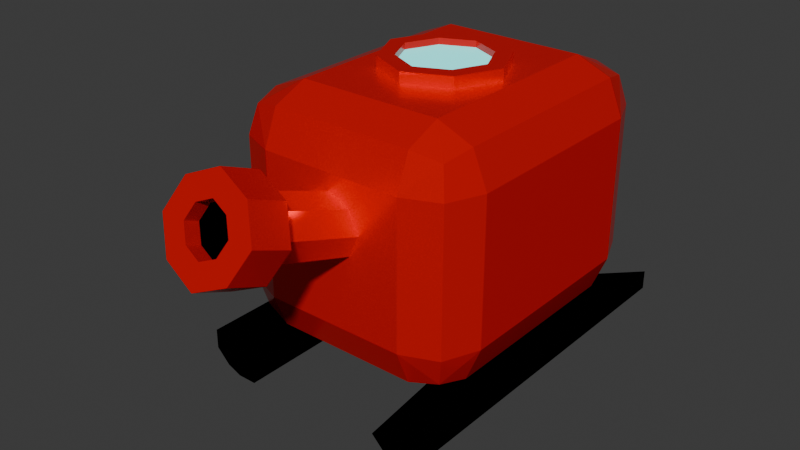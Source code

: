 # Source: tank.blend  (saved by Blender 4.0.36; exported with 4.5.12 LTS)
import bpy
from mathutils import Matrix  # noqa: F401  (used for matrix-valued properties, if any)

bpy.ops.wm.read_factory_settings(use_empty=True)
scene = bpy.context.scene
scene.name = 'Scene'

# ---- materials (node trees are filled in below, after node groups)
mat_glass = bpy.data.materials.new('Glass')
mat_glass.use_transparent_shadow = False
mat_body1 = bpy.data.materials.new('Body1')
mat_body1.alpha_threshold = 0.0
mat_body1.use_transparent_shadow = False
mat_body1.roughness = 0.5
mat_body1.line_color = (0.0, 0.0, 0.0, 1.0)
mat_tracks = bpy.data.materials.new('Tracks')
mat_tracks.use_transparent_shadow = False

# ---- material node trees
mat_glass.use_nodes = True; mat_glass.node_tree.nodes.clear()
_N = mat_glass.node_tree.nodes; _L = mat_glass.node_tree.links
n0 = _N.new('ShaderNodeBsdfPrincipled'); n0.name = 'Principled BSDF'; n0.location = (10, 300)
n0.inputs[0].default_value = (0.1703, 1.0, 0.9832, 1.0)
n0.inputs[3].default_value = 1.45
n0.inputs[27].default_value = (0.1714, 1.0, 0.9823, 1.0)
n0.inputs[28].default_value = 0.7
n1 = _N.new('ShaderNodeOutputMaterial'); n1.name = 'Material Output'; n1.location = (300, 300)
_L.new(n0.outputs[0], n1.inputs[0])
n1.is_active_output = True
mat_body1.use_nodes = True; mat_body1.node_tree.nodes.clear()
_N = mat_body1.node_tree.nodes; _L = mat_body1.node_tree.links
n0 = _N.new('ShaderNodeOutputMaterial'); n0.name = 'Material Output'; n0.location = (300, 300)
n1 = _N.new('ShaderNodeBsdfPrincipled'); n1.name = 'Principled BSDF'; n1.location = (10, 300)
n1.inputs[0].default_value = (1.0, 0.0002968, 0.0, 1.0)
n1.inputs[1].default_value = 0.4273
n1.inputs[2].default_value = 0.2409
n1.inputs[3].default_value = 1.45
_L.new(n1.outputs[0], n0.inputs[0])
n0.is_active_output = True
mat_tracks.use_nodes = True; mat_tracks.node_tree.nodes.clear()
_N = mat_tracks.node_tree.nodes; _L = mat_tracks.node_tree.links
n0 = _N.new('ShaderNodeBsdfPrincipled'); n0.name = 'Principled BSDF'; n0.location = (10, 300)
n0.inputs[0].default_value = (0.0, 0.0, 0.0, 1.0)
n0.inputs[2].default_value = 0.8455
n0.inputs[3].default_value = 1.45
n0.inputs[13].default_value = 0.0
n1 = _N.new('ShaderNodeOutputMaterial'); n1.name = 'Material Output'; n1.location = (300, 300)
_L.new(n0.outputs[0], n1.inputs[0])
n1.is_active_output = True

# ---- world
world_world = bpy.data.worlds.new('World'); scene.world = world_world
world_world.use_nodes = True; world_world.node_tree.nodes.clear()
_N = world_world.node_tree.nodes; _L = world_world.node_tree.links
n0 = _N.new('ShaderNodeOutputWorld'); n0.name = 'World Output'; n0.location = (300, 300)
n1 = _N.new('ShaderNodeBackground'); n1.name = 'Background'; n1.location = (10, 300)
n1.inputs[0].default_value = (0.05088, 0.05088, 0.05088, 1.0)
_L.new(n1.outputs[0], n0.inputs[0])
n0.is_active_output = True
world_world.color = (0.05088, 0.05088, 0.05088)
world_world.use_sun_shadow = False
world_world.sun_shadow_jitter_overblur = 0.0

# ---- meshes
me_cube = bpy.data.meshes.new('Cube')
me_cube.from_pydata([(1.359e-07, 0.3728, 2.322), (2.015e-07, -0.3773, 2.322), (0.3751, -0.002241, 2.322), (1.687e-07, -0.002241, 2.322), (0.2565, -0.2587, 2.322), (0.2565, 0.2542, 2.322), (-0.3751, -0.002241, 2.322), (-0.2565, -0.2587, 2.322), (-0.2565, 0.2542, 2.322)], [], [(2, 5, 3, 4), (3, 7, 1, 4), (6, 7, 3, 8), (8, 3, 5, 0)])
_uv = me_cube.uv_layers.new(name='UVMap')
_uv.uv.foreach_set('vector', [0.8142, 0.625, 0.7939, 0.6559, 0.75, 0.625, 0.7939, 0.5941, 0.75, 0.625, 0.7939, 0.5941, 0.75, 0.5798, 0.7939, 0.5941, 0.8142, 0.625, 0.7939, 0.5941, 0.75, 0.625, 0.7939, 0.6559, 0.7939, 0.6559, 0.75, 0.625, 0.7939, 0.6559, 0.75, 0.6702])
me_cube.materials.append(mat_glass)
me_cube.use_mirror_vertex_groups = False
me_cube.update()
me_cube_001 = bpy.data.meshes.new('Cube.001')
me_cube_001.from_pydata([(6.99e-08, 1.128, 0.3986), (9.516e-08, 0.839, 0.2789), (5.943e-08, 1.248, 1.87), (6.99e-08, 1.128, 2.159), (9.516e-08, 0.839, 2.279), (2.78e-07, -1.252, 0.6876), (2.675e-07, -1.133, 0.3986), (2.423e-07, -0.8435, 0.2789), (0.5913, -1.252, 1.87), (1.0, -0.8435, 1.87), (0.5913, -0.8435, 2.279), (0.8803, -1.133, 1.87), (0.8273, -1.079, 2.106), (0.8803, -0.8435, 2.159), (0.5913, -1.133, 2.159), (1.0, -0.8435, 0.6876), (0.5913, -1.252, 0.6876), (0.5913, -0.8435, 0.2789), (0.8803, -1.133, 0.6876), (0.8273, -1.079, 0.4517), (0.5913, -1.133, 0.3986), (0.8803, -0.8435, 0.3986), (1.0, 0.839, 1.87), (0.5913, 1.248, 1.87), (0.5913, 0.839, 2.279), (0.8803, 1.128, 1.87), (0.8273, 1.075, 2.106), (0.5913, 1.128, 2.159), (0.8803, 0.839, 2.159), (0.5913, 0.839, 0.2789), (0.5913, 1.248, 0.6876), (1.0, 0.839, 0.6876), (0.5913, 1.128, 0.3986), (0.8273, 1.075, 0.4517), (0.8803, 1.128, 0.6876), (0.8803, 0.839, 0.3986), (5.943e-08, 1.248, 0.6876), (2.423e-07, -0.8435, 2.279), (2.675e-07, -1.133, 2.159), (2.78e-07, -1.252, 1.87), (0.5913, 1.248, 1.082), (0.5913, 1.248, 1.476), (0.8803, 1.128, 1.476), (0.8803, 1.128, 1.082), (1.0, 0.839, 1.476), (1.0, 0.839, 1.082), (0.5913, -1.252, 1.476), (0.5913, -1.252, 1.082), (0.8803, -1.133, 1.082), (0.8803, -1.133, 1.476), (1.0, -0.8435, 1.082), (1.0, -0.8435, 1.476), (3.46e-07, -1.902, 1.975), (2.78e-07, -1.252, 1.082), (5.943e-08, 1.248, 1.476), (5.943e-08, 1.248, 1.082), (2.78e-07, -1.252, 1.736), (2.78e-07, -1.252, 1.216), (0.2601, -1.252, 1.476), (0.1778, -1.252, 1.298), (0.1778, -1.252, 1.654), (3.374e-07, -2.1, 1.494), (0.2601, -2.001, 1.735), (3.791e-07, -2.164, 2.231), (0.1778, -2.069, 1.57), (0.1778, -1.933, 1.899), (3.483e-07, -1.85, 2.102), (3.351e-07, -2.152, 1.367), (0.3975, -2.001, 1.735), (3.758e-07, -2.239, 2.048), (0.2718, -2.104, 1.483), (0.2718, -1.898, 1.986), (3.659e-07, -2.466, 1.496), (0.3975, -2.315, 1.864), (3.643e-07, -2.122, 2.0), (0.2718, -2.418, 1.612), (0.2718, -2.211, 2.115), (3.692e-07, -2.391, 1.68), (0.1991, -2.315, 1.864), (0.5913, -0.00224, 0.2789), (0.1362, -2.367, 1.738), (0.1362, -2.263, 1.99), (3.577e-07, -2.273, 1.631), (0.1991, -2.198, 1.816), (0.1362, -2.249, 1.69), (0.1362, -2.146, 1.942), (0.8803, -0.00224, 0.3986), (1.0, -0.00224, 0.6876), (0.5913, -0.00224, 2.279), (0.8803, -0.00224, 2.159), (1.0, -0.00224, 1.87), (1.238e-07, 0.5117, 2.374), (1.687e-07, -0.002241, 0.2789), (1.0, -0.00224, 1.082), (1.0, -0.00224, 1.476), (1.238e-07, 0.5117, 2.279), (2.136e-07, -0.5162, 2.279), (0.514, -0.00224, 2.279), (1.359e-07, 0.3728, 2.374), (0.3514, -0.3537, 2.279), (0.3514, 0.3492, 2.279), (2.136e-07, -0.5162, 2.374), (0.514, -0.00224, 2.374), (1.359e-07, 0.3728, 2.322), (0.3514, -0.3537, 2.374), (0.3514, 0.3492, 2.374), (2.015e-07, -0.3773, 2.374), (0.3751, -0.002241, 2.374), (0.2565, -0.2587, 2.374), (0.2565, 0.2542, 2.374), (2.015e-07, -0.3773, 2.322), (0.3751, -0.002241, 2.322), (0.2565, -0.2587, 2.322), (0.2565, 0.2542, 2.322), (-0.5913, -1.252, 1.87), (-1.0, -0.8435, 1.87), (-0.5913, -0.8435, 2.279), (-0.8803, -1.133, 1.87), (-0.8273, -1.079, 2.106), (-0.8803, -0.8435, 2.159), (-0.5913, -1.133, 2.159), (-1.0, -0.8435, 0.6876), (-0.5913, -1.252, 0.6876), (-0.5913, -0.8435, 0.2789), (-0.8803, -1.133, 0.6876), (-0.8273, -1.079, 0.4517), (-0.5913, -1.133, 0.3986), (-0.8803, -0.8435, 0.3986), (-1.0, 0.839, 1.87), (-0.5913, 1.248, 1.87), (-0.5913, 0.839, 2.279), (-0.8803, 1.128, 1.87), (-0.8273, 1.075, 2.106), (-0.5913, 1.128, 2.159), (-0.8803, 0.839, 2.159), (-0.5913, 0.839, 0.2789), (-0.5913, 1.248, 0.6876), (-1.0, 0.839, 0.6876), (-0.5913, 1.128, 0.3986), (-0.8273, 1.075, 0.4517), (-0.8803, 1.128, 0.6876), (-0.8803, 0.839, 0.3986), (-0.5913, 1.248, 1.082), (-0.5913, 1.248, 1.476), (-0.8803, 1.128, 1.476), (-0.8803, 1.128, 1.082), (-1.0, 0.839, 1.476), (-1.0, 0.839, 1.082), (-0.5913, -1.252, 1.476), (-0.5913, -1.252, 1.082), (-0.8803, -1.133, 1.082), (-0.8803, -1.133, 1.476), (-1.0, -0.8435, 1.082), (-1.0, -0.8435, 1.476), (-0.2601, -1.252, 1.476), (-0.1778, -1.252, 1.298), (-0.1778, -1.252, 1.654), (-0.2601, -2.001, 1.735), (-0.1778, -2.069, 1.57), (-0.1778, -1.933, 1.899), (-0.3975, -2.001, 1.735), (-0.2718, -2.104, 1.483), (-0.2718, -1.898, 1.986), (-0.3975, -2.315, 1.864), (-0.2718, -2.418, 1.612), (-0.2718, -2.211, 2.115), (-0.1991, -2.315, 1.864), (-0.5913, -0.002241, 0.2789), (-0.1362, -2.367, 1.738), (-0.1362, -2.263, 1.99), (-0.1991, -2.198, 1.816), (-0.1362, -2.249, 1.69), (-0.1362, -2.146, 1.942), (-0.8803, -0.002241, 0.3986), (-1.0, -0.002241, 0.6876), (-0.5913, -0.002241, 2.279), (-0.8803, -0.002241, 2.159), (-1.0, -0.002241, 1.87), (-1.0, -0.002241, 1.082), (-1.0, -0.002241, 1.476), (-0.514, -0.002241, 2.279), (-0.3514, -0.3537, 2.279), (-0.3514, 0.3492, 2.279), (-0.514, -0.002241, 2.374), (-0.3514, -0.3537, 2.374), (-0.3514, 0.3492, 2.374), (-0.3751, -0.002241, 2.374), (-0.2565, -0.2587, 2.374), (-0.2565, 0.2542, 2.374), (-0.3751, -0.002241, 2.322), (-0.2565, -0.2587, 2.322), (-0.2565, 0.2542, 2.322)], [], [(94, 90, 9, 51), (54, 2, 23, 41), (9, 13, 12, 11), (8, 11, 12, 14), (15, 18, 19, 21), (10, 14, 12, 13), (16, 20, 19, 18), (22, 25, 26, 28), (17, 21, 19, 20), (23, 27, 26, 25), (24, 28, 26, 27), (29, 32, 33, 35), (31, 35, 33, 34), (30, 34, 33, 32), (86, 35, 31, 87), (7, 17, 20, 6), (6, 20, 16, 5), (42, 25, 22, 44), (41, 23, 25, 42), (48, 18, 15, 50), (4, 24, 27, 3), (3, 27, 23, 2), (47, 16, 18, 48), (89, 13, 9, 90), (47, 59, 57, 53), (14, 38, 39, 8), (10, 37, 38, 14), (32, 0, 36, 30), (29, 1, 0, 32), (37, 10, 99, 96), (79, 92, 1, 29), (46, 8, 60, 58), (11, 49, 51, 9), (49, 48, 50, 51), (88, 10, 13, 89), (8, 46, 49, 11), (34, 43, 45, 31), (43, 42, 44, 45), (46, 47, 48, 49), (30, 40, 43, 34), (36, 55, 40, 30), (55, 54, 41, 40), (16, 47, 53, 5), (87, 93, 50, 15), (93, 94, 51, 50), (60, 56, 52, 65), (58, 60, 65, 62), (62, 65, 71, 68), (61, 64, 70, 67), (59, 58, 62, 64), (57, 59, 64, 61), (67, 70, 75, 72), (70, 68, 73, 75), (71, 66, 63, 76), (65, 52, 66, 71), (64, 62, 68, 70), (75, 73, 78, 80), (76, 63, 69, 81), (68, 71, 76, 73), (78, 81, 85, 83), (72, 75, 80, 77), (73, 76, 81, 78), (81, 69, 74, 85), (80, 78, 83, 84), (77, 80, 84, 82), (45, 44, 94, 93), (31, 45, 93, 87), (17, 7, 92, 79), (95, 100, 24, 4), (28, 89, 90, 22), (40, 41, 42, 43), (21, 86, 87, 15), (24, 88, 89, 28), (44, 22, 90, 94), (96, 99, 104, 101), (99, 97, 102, 104), (105, 91, 98, 109), (102, 105, 109, 107), (97, 100, 105, 102), (100, 95, 91, 105), (107, 109, 113, 111), (104, 102, 107, 108), (101, 104, 108, 106), (109, 98, 103, 113), (108, 107, 111, 112), (106, 108, 112, 110), (99, 10, 88, 97), (59, 47, 46, 58), (24, 100, 97, 88), (60, 8, 39, 56), (179, 153, 115, 177), (54, 143, 129, 2), (115, 117, 118, 119), (114, 120, 118, 117), (121, 127, 125, 124), (116, 119, 118, 120), (122, 124, 125, 126), (128, 134, 132, 131), (123, 126, 125, 127), (129, 131, 132, 133), (130, 133, 132, 134), (135, 141, 139, 138), (137, 140, 139, 141), (136, 138, 139, 140), (173, 174, 137, 141), (7, 6, 126, 123), (6, 5, 122, 126), (144, 146, 128, 131), (143, 144, 131, 129), (150, 152, 121, 124), (4, 3, 133, 130), (3, 2, 129, 133), (149, 150, 124, 122), (176, 177, 115, 119), (149, 53, 57, 155), (120, 114, 39, 38), (116, 120, 38, 37), (138, 136, 36, 0), (135, 138, 0, 1), (37, 96, 181, 116), (167, 135, 1, 92), (148, 154, 156, 114), (117, 115, 153, 151), (151, 153, 152, 150), (175, 176, 119, 116), (114, 117, 151, 148), (140, 137, 147, 145), (145, 147, 146, 144), (148, 151, 150, 149), (136, 140, 145, 142), (36, 136, 142, 55), (55, 142, 143, 54), (122, 5, 53, 149), (174, 121, 152, 178), (178, 152, 153, 179), (156, 159, 52, 56), (154, 157, 159, 156), (157, 160, 162, 159), (61, 67, 161, 158), (155, 158, 157, 154), (57, 61, 158, 155), (67, 72, 164, 161), (161, 164, 163, 160), (162, 165, 63, 66), (159, 162, 66, 52), (158, 161, 160, 157), (164, 168, 166, 163), (165, 169, 69, 63), (160, 163, 165, 162), (166, 170, 172, 169), (72, 77, 168, 164), (163, 166, 169, 165), (169, 172, 74, 69), (168, 171, 170, 166), (77, 82, 171, 168), (147, 178, 179, 146), (137, 174, 178, 147), (123, 167, 92, 7), (95, 4, 130, 182), (134, 128, 177, 176), (142, 145, 144, 143), (127, 121, 174, 173), (130, 134, 176, 175), (146, 179, 177, 128), (96, 101, 184, 181), (181, 184, 183, 180), (185, 188, 98, 91), (183, 186, 188, 185), (180, 183, 185, 182), (182, 185, 91, 95), (186, 189, 191, 188), (184, 187, 186, 183), (101, 106, 187, 184), (188, 191, 103, 98), (187, 190, 189, 186), (106, 110, 190, 187), (181, 180, 175, 116), (155, 154, 148, 149), (130, 175, 180, 182), (156, 56, 39, 114)])
_uv = me_cube_001.uv_layers.new(name='UVMap')
_uv.uv.foreach_set('vector', [0.5246, 0.125, 0.5739, 0.125, 0.5739, 0.1989, 0.5246, 0.1989, 0.5246, 0.875, 0.5739, 0.875, 0.5739, 0.9489, 0.5246, 0.9489, 0.5739, 0.1989, 0.625, 0.1989, 0.625, 0.2284, 0.5739, 0.25, 0.5739, 0.3011, 0.5739, 0.25, 0.6034, 0.25, 0.625, 0.3011, 0.4261, 0.1989, 0.4261, 0.25, 0.3966, 0.25, 0.375, 0.1989, 0.8239, 0.5511, 0.8239, 0.5, 0.8534, 0.5, 0.875, 0.5511, 0.4261, 0.3011, 0.375, 0.3011, 0.375, 0.2716, 0.4261, 0.25, 0.5739, 0.05109, 0.5739, 0.0, 0.6034, 0.0, 0.625, 0.05109, 0.1761, 0.5511, 0.125, 0.5511, 0.125, 0.5216, 0.1761, 0.5, 0.5739, 0.9489, 0.625, 0.9489, 0.625, 0.9784, 0.5739, 1.0, 0.8239, 0.6989, 0.875, 0.6989, 0.875, 0.7284, 0.8239, 0.75, 0.1761, 0.6989, 0.1761, 0.75, 0.1466, 0.75, 0.125, 0.6989, 0.4261, 0.05109, 0.375, 0.05109, 0.375, 0.02159, 0.4261, 0.0, 0.4261, 0.9489, 0.4261, 1.0, 0.3966, 1.0, 0.375, 0.9489, 0.375, 0.125, 0.375, 0.05109, 0.4261, 0.05109, 0.4261, 0.125, 0.25, 0.5511, 0.1761, 0.5511, 0.1761, 0.5, 0.25, 0.5, 0.375, 0.375, 0.375, 0.3011, 0.4261, 0.3011, 0.4261, 0.375, 0.5246, 0.0, 0.5739, 0.0, 0.5739, 0.05109, 0.5246, 0.05109, 0.5246, 0.9489, 0.5739, 0.9489, 0.5739, 1.0, 0.5246, 1.0, 0.4754, 0.25, 0.4261, 0.25, 0.4261, 0.1989, 0.4754, 0.1989, 0.75, 0.6989, 0.8239, 0.6989, 0.8239, 0.75, 0.75, 0.75, 0.625, 0.875, 0.625, 0.9489, 0.5739, 0.9489, 0.5739, 0.875, 0.4754, 0.3011, 0.4261, 0.3011, 0.4261, 0.25, 0.4754, 0.25, 0.625, 0.125, 0.625, 0.1989, 0.5739, 0.1989, 0.5739, 0.125, 0.4754, 0.3011, 0.5024, 0.3528, 0.4921, 0.375, 0.4754, 0.375, 0.625, 0.3011, 0.625, 0.375, 0.5739, 0.375, 0.5739, 0.3011, 0.8239, 0.5511, 0.75, 0.5511, 0.75, 0.5, 0.8239, 0.5, 0.375, 0.9489, 0.375, 0.875, 0.4261, 0.875, 0.4261, 0.9489, 0.1761, 0.6989, 0.25, 0.6989, 0.25, 0.75, 0.1761, 0.75, 0.75, 0.5511, 0.8239, 0.5511, 0.7939, 0.5941, 0.75, 0.5798, 0.1761, 0.625, 0.25, 0.625, 0.25, 0.6989, 0.1761, 0.6989, 0.5246, 0.3011, 0.5739, 0.3011, 0.5469, 0.3528, 0.5246, 0.3425, 0.5739, 0.25, 0.5246, 0.25, 0.5246, 0.1989, 0.5739, 0.1989, 0.5246, 0.25, 0.4754, 0.25, 0.4754, 0.1989, 0.5246, 0.1989, 0.8239, 0.625, 0.8239, 0.5511, 0.875, 0.5511, 0.875, 0.625, 0.5739, 0.3011, 0.5246, 0.3011, 0.5246, 0.25, 0.5739, 0.25, 0.4261, 0.0, 0.4754, 0.0, 0.4754, 0.05109, 0.4261, 0.05109, 0.4754, 0.0, 0.5246, 0.0, 0.5246, 0.05109, 0.4754, 0.05109, 0.5246, 0.3011, 0.4754, 0.3011, 0.4754, 0.25, 0.5246, 0.25, 0.4261, 0.9489, 0.4754, 0.9489, 0.4754, 1.0, 0.4261, 1.0, 0.4261, 0.875, 0.4754, 0.875, 0.4754, 0.9489, 0.4261, 0.9489, 0.4754, 0.875, 0.5246, 0.875, 0.5246, 0.9489, 0.4754, 0.9489, 0.4261, 0.3011, 0.4754, 0.3011, 0.4754, 0.375, 0.4261, 0.375, 0.4261, 0.125, 0.4754, 0.125, 0.4754, 0.1989, 0.4261, 0.1989, 0.4754, 0.125, 0.5246, 0.125, 0.5246, 0.1989, 0.4754, 0.1989, 0.5469, 0.3528, 0.5571, 0.375, 0.5571, 0.375, 0.5469, 0.3528, 0.5246, 0.3425, 0.5469, 0.3528, 0.5469, 0.3528, 0.5246, 0.3425, 0.5246, 0.3425, 0.5469, 0.3528, 0.5469, 0.3528, 0.5246, 0.3425, 0.4921, 0.375, 0.5024, 0.3528, 0.5024, 0.3528, 0.4921, 0.375, 0.5024, 0.3528, 0.5246, 0.3425, 0.5246, 0.3425, 0.5024, 0.3528, 0.4921, 0.375, 0.5024, 0.3528, 0.5024, 0.3528, 0.4921, 0.375, 0.4921, 0.375, 0.5024, 0.3528, 0.5024, 0.3528, 0.4921, 0.375, 0.5024, 0.3528, 0.5246, 0.3425, 0.5246, 0.3425, 0.5024, 0.3528, 0.5469, 0.3528, 0.5571, 0.375, 0.5571, 0.375, 0.5469, 0.3528, 0.5469, 0.3528, 0.5571, 0.375, 0.5571, 0.375, 0.5469, 0.3528, 0.5024, 0.3528, 0.5246, 0.3425, 0.5246, 0.3425, 0.5024, 0.3528, 0.5024, 0.3528, 0.5246, 0.3425, 0.5246, 0.3425, 0.5024, 0.3528, 0.5469, 0.3528, 0.5571, 0.375, 0.5571, 0.375, 0.5469, 0.3528, 0.5246, 0.3425, 0.5469, 0.3528, 0.5469, 0.3528, 0.5246, 0.3425, 0.5246, 0.3425, 0.5469, 0.3528, 0.5469, 0.3528, 0.5246, 0.3425, 0.4921, 0.375, 0.5024, 0.3528, 0.5024, 0.3528, 0.4921, 0.375, 0.5246, 0.3425, 0.5469, 0.3528, 0.5469, 0.3528, 0.5246, 0.3425, 0.5469, 0.3528, 0.5571, 0.375, 0.5571, 0.375, 0.5469, 0.3528, 0.5024, 0.3528, 0.5246, 0.3425, 0.5246, 0.3425, 0.5024, 0.3528, 0.4921, 0.375, 0.5024, 0.3528, 0.5024, 0.3528, 0.4921, 0.375, 0.4754, 0.05109, 0.5246, 0.05109, 0.5246, 0.125, 0.4754, 0.125, 0.4261, 0.05109, 0.4754, 0.05109, 0.4754, 0.125, 0.4261, 0.125, 0.1761, 0.5511, 0.25, 0.5511, 0.25, 0.625, 0.1761, 0.625, 0.75, 0.6702, 0.7939, 0.6559, 0.8239, 0.6989, 0.75, 0.6989, 0.625, 0.05109, 0.625, 0.125, 0.5739, 0.125, 0.5739, 0.05109, 0.4754, 0.9489, 0.5246, 0.9489, 0.5246, 1.0, 0.4754, 1.0, 0.375, 0.1989, 0.375, 0.125, 0.4261, 0.125, 0.4261, 0.1989, 0.8239, 0.6989, 0.8239, 0.625, 0.875, 0.625, 0.875, 0.6989, 0.5246, 0.05109, 0.5739, 0.05109, 0.5739, 0.125, 0.5246, 0.125, 0.75, 0.5798, 0.7939, 0.5941, 0.7939, 0.5941, 0.75, 0.5798, 0.7939, 0.5941, 0.8142, 0.625, 0.8142, 0.625, 0.7939, 0.5941, 0.7939, 0.6559, 0.75, 0.6702, 0.75, 0.6702, 0.7939, 0.6559, 0.8142, 0.625, 0.7939, 0.6559, 0.7939, 0.6559, 0.8142, 0.625, 0.8142, 0.625, 0.7939, 0.6559, 0.7939, 0.6559, 0.8142, 0.625, 0.7939, 0.6559, 0.75, 0.6702, 0.75, 0.6702, 0.7939, 0.6559, 0.8142, 0.625, 0.7939, 0.6559, 0.7939, 0.6559, 0.8142, 0.625, 0.7939, 0.5941, 0.8142, 0.625, 0.8142, 0.625, 0.7939, 0.5941, 0.75, 0.5798, 0.7939, 0.5941, 0.7939, 0.5941, 0.75, 0.5798, 0.7939, 0.6559, 0.75, 0.6702, 0.75, 0.6702, 0.7939, 0.6559, 0.7939, 0.5941, 0.8142, 0.625, 0.8142, 0.625, 0.7939, 0.5941, 0.75, 0.5798, 0.7939, 0.5941, 0.7939, 0.5941, 0.75, 0.5798, 0.7939, 0.5941, 0.8239, 0.5511, 0.8239, 0.625, 0.8142, 0.625, 0.5024, 0.3528, 0.4754, 0.3011, 0.5246, 0.3011, 0.5246, 0.3425, 0.8239, 0.6989, 0.7939, 0.6559, 0.8142, 0.625, 0.8239, 0.625, 0.5469, 0.3528, 0.5739, 0.3011, 0.5739, 0.375, 0.5571, 0.375, 0.5246, 0.125, 0.5246, 0.1989, 0.5739, 0.1989, 0.5739, 0.125, 0.5246, 0.875, 0.5246, 0.9489, 0.5739, 0.9489, 0.5739, 0.875, 0.5739, 0.1989, 0.5739, 0.25, 0.625, 0.2284, 0.625, 0.1989, 0.5739, 0.3011, 0.625, 0.3011, 0.6034, 0.25, 0.5739, 0.25, 0.4261, 0.1989, 0.375, 0.1989, 0.3966, 0.25, 0.4261, 0.25, 0.8239, 0.5511, 0.875, 0.5511, 0.8534, 0.5, 0.8239, 0.5, 0.4261, 0.3011, 0.4261, 0.25, 0.375, 0.2716, 0.375, 0.3011, 0.5739, 0.05109, 0.625, 0.05109, 0.6034, 0.0, 0.5739, 0.0, 0.1761, 0.5511, 0.1761, 0.5, 0.125, 0.5216, 0.125, 0.5511, 0.5739, 0.9489, 0.5739, 1.0, 0.625, 0.9784, 0.625, 0.9489, 0.8239, 0.6989, 0.8239, 0.75, 0.875, 0.7284, 0.875, 0.6989, 0.1761, 0.6989, 0.125, 0.6989, 0.1466, 0.75, 0.1761, 0.75, 0.4261, 0.05109, 0.4261, 0.0, 0.375, 0.02159, 0.375, 0.05109, 0.4261, 0.9489, 0.375, 0.9489, 0.3966, 1.0, 0.4261, 1.0, 0.375, 0.125, 0.4261, 0.125, 0.4261, 0.05109, 0.375, 0.05109, 0.25, 0.5511, 0.25, 0.5, 0.1761, 0.5, 0.1761, 0.5511, 0.375, 0.375, 0.4261, 0.375, 0.4261, 0.3011, 0.375, 0.3011, 0.5246, 0.0, 0.5246, 0.05109, 0.5739, 0.05109, 0.5739, 0.0, 0.5246, 0.9489, 0.5246, 1.0, 0.5739, 1.0, 0.5739, 0.9489, 0.4754, 0.25, 0.4754, 0.1989, 0.4261, 0.1989, 0.4261, 0.25, 0.75, 0.6989, 0.75, 0.75, 0.8239, 0.75, 0.8239, 0.6989, 0.625, 0.875, 0.5739, 0.875, 0.5739, 0.9489, 0.625, 0.9489, 0.4754, 0.3011, 0.4754, 0.25, 0.4261, 0.25, 0.4261, 0.3011, 0.625, 0.125, 0.5739, 0.125, 0.5739, 0.1989, 0.625, 0.1989, 0.4754, 0.3011, 0.4754, 0.375, 0.4921, 0.375, 0.5024, 0.3528, 0.625, 0.3011, 0.5739, 0.3011, 0.5739, 0.375, 0.625, 0.375, 0.8239, 0.5511, 0.8239, 0.5, 0.75, 0.5, 0.75, 0.5511, 0.375, 0.9489, 0.4261, 0.9489, 0.4261, 0.875, 0.375, 0.875, 0.1761, 0.6989, 0.1761, 0.75, 0.25, 0.75, 0.25, 0.6989, 0.75, 0.5511, 0.75, 0.5798, 0.7939, 0.5941, 0.8239, 0.5511, 0.1761, 0.625, 0.1761, 0.6989, 0.25, 0.6989, 0.25, 0.625, 0.5246, 0.3011, 0.5246, 0.3425, 0.5469, 0.3528, 0.5739, 0.3011, 0.5739, 0.25, 0.5739, 0.1989, 0.5246, 0.1989, 0.5246, 0.25, 0.5246, 0.25, 0.5246, 0.1989, 0.4754, 0.1989, 0.4754, 0.25, 0.8239, 0.625, 0.875, 0.625, 0.875, 0.5511, 0.8239, 0.5511, 0.5739, 0.3011, 0.5739, 0.25, 0.5246, 0.25, 0.5246, 0.3011, 0.4261, 0.0, 0.4261, 0.05109, 0.4754, 0.05109, 0.4754, 0.0, 0.4754, 0.0, 0.4754, 0.05109, 0.5246, 0.05109, 0.5246, 0.0, 0.5246, 0.3011, 0.5246, 0.25, 0.4754, 0.25, 0.4754, 0.3011, 0.4261, 0.9489, 0.4261, 1.0, 0.4754, 1.0, 0.4754, 0.9489, 0.4261, 0.875, 0.4261, 0.9489, 0.4754, 0.9489, 0.4754, 0.875, 0.4754, 0.875, 0.4754, 0.9489, 0.5246, 0.9489, 0.5246, 0.875, 0.4261, 0.3011, 0.4261, 0.375, 0.4754, 0.375, 0.4754, 0.3011, 0.4261, 0.125, 0.4261, 0.1989, 0.4754, 0.1989, 0.4754, 0.125, 0.4754, 0.125, 0.4754, 0.1989, 0.5246, 0.1989, 0.5246, 0.125, 0.5469, 0.3528, 0.5469, 0.3528, 0.5571, 0.375, 0.5571, 0.375, 0.5246, 0.3425, 0.5246, 0.3425, 0.5469, 0.3528, 0.5469, 0.3528, 0.5246, 0.3425, 0.5246, 0.3425, 0.5469, 0.3528, 0.5469, 0.3528, 0.4921, 0.375, 0.4921, 0.375, 0.5024, 0.3528, 0.5024, 0.3528, 0.5024, 0.3528, 0.5024, 0.3528, 0.5246, 0.3425, 0.5246, 0.3425, 0.4921, 0.375, 0.4921, 0.375, 0.5024, 0.3528, 0.5024, 0.3528, 0.4921, 0.375, 0.4921, 0.375, 0.5024, 0.3528, 0.5024, 0.3528, 0.5024, 0.3528, 0.5024, 0.3528, 0.5246, 0.3425, 0.5246, 0.3425, 0.5469, 0.3528, 0.5469, 0.3528, 0.5571, 0.375, 0.5571, 0.375, 0.5469, 0.3528, 0.5469, 0.3528, 0.5571, 0.375, 0.5571, 0.375, 0.5024, 0.3528, 0.5024, 0.3528, 0.5246, 0.3425, 0.5246, 0.3425, 0.5024, 0.3528, 0.5024, 0.3528, 0.5246, 0.3425, 0.5246, 0.3425, 0.5469, 0.3528, 0.5469, 0.3528, 0.5571, 0.375, 0.5571, 0.375, 0.5246, 0.3425, 0.5246, 0.3425, 0.5469, 0.3528, 0.5469, 0.3528, 0.5246, 0.3425, 0.5246, 0.3425, 0.5469, 0.3528, 0.5469, 0.3528, 0.4921, 0.375, 0.4921, 0.375, 0.5024, 0.3528, 0.5024, 0.3528, 0.5246, 0.3425, 0.5246, 0.3425, 0.5469, 0.3528, 0.5469, 0.3528, 0.5469, 0.3528, 0.5469, 0.3528, 0.5571, 0.375, 0.5571, 0.375, 0.5024, 0.3528, 0.5024, 0.3528, 0.5246, 0.3425, 0.5246, 0.3425, 0.4921, 0.375, 0.4921, 0.375, 0.5024, 0.3528, 0.5024, 0.3528, 0.4754, 0.05109, 0.4754, 0.125, 0.5246, 0.125, 0.5246, 0.05109, 0.4261, 0.05109, 0.4261, 0.125, 0.4754, 0.125, 0.4754, 0.05109, 0.1761, 0.5511, 0.1761, 0.625, 0.25, 0.625, 0.25, 0.5511, 0.75, 0.6702, 0.75, 0.6989, 0.8239, 0.6989, 0.7939, 0.6559, 0.625, 0.05109, 0.5739, 0.05109, 0.5739, 0.125, 0.625, 0.125, 0.4754, 0.9489, 0.4754, 1.0, 0.5246, 1.0, 0.5246, 0.9489, 0.375, 0.1989, 0.4261, 0.1989, 0.4261, 0.125, 0.375, 0.125, 0.8239, 0.6989, 0.875, 0.6989, 0.875, 0.625, 0.8239, 0.625, 0.5246, 0.05109, 0.5246, 0.125, 0.5739, 0.125, 0.5739, 0.05109, 0.75, 0.5798, 0.75, 0.5798, 0.7939, 0.5941, 0.7939, 0.5941, 0.7939, 0.5941, 0.7939, 0.5941, 0.8142, 0.625, 0.8142, 0.625, 0.7939, 0.6559, 0.7939, 0.6559, 0.75, 0.6702, 0.75, 0.6702, 0.8142, 0.625, 0.8142, 0.625, 0.7939, 0.6559, 0.7939, 0.6559, 0.8142, 0.625, 0.8142, 0.625, 0.7939, 0.6559, 0.7939, 0.6559, 0.7939, 0.6559, 0.7939, 0.6559, 0.75, 0.6702, 0.75, 0.6702, 0.8142, 0.625, 0.8142, 0.625, 0.7939, 0.6559, 0.7939, 0.6559, 0.7939, 0.5941, 0.7939, 0.5941, 0.8142, 0.625, 0.8142, 0.625, 0.75, 0.5798, 0.75, 0.5798, 0.7939, 0.5941, 0.7939, 0.5941, 0.7939, 0.6559, 0.7939, 0.6559, 0.75, 0.6702, 0.75, 0.6702, 0.7939, 0.5941, 0.7939, 0.5941, 0.8142, 0.625, 0.8142, 0.625, 0.75, 0.5798, 0.75, 0.5798, 0.7939, 0.5941, 0.7939, 0.5941, 0.7939, 0.5941, 0.8142, 0.625, 0.8239, 0.625, 0.8239, 0.5511, 0.5024, 0.3528, 0.5246, 0.3425, 0.5246, 0.3011, 0.4754, 0.3011, 0.8239, 0.6989, 0.8239, 0.625, 0.8142, 0.625, 0.7939, 0.6559, 0.5469, 0.3528, 0.5571, 0.375, 0.5739, 0.375, 0.5739, 0.3011])
me_cube_001.materials.append(mat_body1)
me_cube_001.use_mirror_vertex_groups = False
me_cube_001.update()
me_cube_002 = bpy.data.meshes.new('Cube.002')
me_cube_002.from_pydata([(0.5913, -0.8435, 0.2789), (0.8803, -0.8435, 0.3986), (0.5913, 0.839, 0.2789), (0.8803, 0.839, 0.3986), (3.643e-07, -2.122, 2.0), (0.5913, -0.00224, 0.2789), (3.577e-07, -2.273, 1.631), (0.1991, -2.198, 1.816), (3.61e-07, -2.198, 1.816), (0.1362, -2.249, 1.69), (0.1362, -2.146, 1.942), (0.8803, -0.00224, 0.3986), (1.035, 1.45, 0.3215), (0.9231, 1.45, 0.05083), (1.035, 1.45, 0.1629), (0.5363, -1.455, 0.1148), (0.807, -1.455, 0.002723), (0.6484, -1.455, 0.002723), (0.9231, -1.455, 0.05083), (1.035, -1.455, 0.3215), (1.035, -1.455, 0.1629), (1.035, -0.00224, 0.3215), (0.9231, -0.00224, 0.05083), (1.035, -0.00224, 0.1629), (0.807, 1.45, 0.002723), (0.5363, 1.45, 0.1148), (0.6484, 1.45, 0.002723), (0.5363, -0.00224, 0.1148), (0.807, -0.00224, 0.002723), (0.6484, -0.00224, 0.002723), (-0.5913, -0.8435, 0.2789), (-0.8803, -0.8435, 0.3986), (-0.5913, 0.839, 0.2789), (-0.8803, 0.839, 0.3986), (-0.5913, -0.002241, 0.2789), (-0.1991, -2.198, 1.816), (-0.1362, -2.249, 1.69), (-0.1362, -2.146, 1.942), (-0.8803, -0.002241, 0.3986), (-1.035, 1.45, 0.3215), (-0.9231, 1.45, 0.05083), (-1.035, 1.45, 0.1629), (-0.5363, -1.455, 0.1148), (-0.807, -1.455, 0.002723), (-0.6484, -1.455, 0.002723), (-0.9231, -1.455, 0.05083), (-1.035, -1.455, 0.3215), (-1.035, -1.455, 0.1629), (-1.035, -0.002241, 0.3215), (-0.9231, -0.002241, 0.05083), (-1.035, -0.002241, 0.1629), (-0.807, 1.45, 0.002723), (-0.5363, 1.45, 0.1148), (-0.6484, 1.45, 0.002723), (-0.5363, -0.002241, 0.1148), (-0.807, -0.002241, 0.002723), (-0.6484, -0.002241, 0.002723)], [], [(1, 0, 15, 19), (0, 5, 27, 15), (5, 2, 25, 27), (37, 8, 10, 4), (7, 10, 8, 9), (8, 36, 6, 9), (11, 1, 19, 21), (16, 28, 22, 18), (28, 24, 13, 22), (3, 11, 21, 12), (12, 21, 23, 14), (14, 23, 22, 13), (15, 27, 29, 17), (17, 29, 28, 16), (21, 19, 20, 23), (23, 20, 18, 22), (27, 25, 26, 29), (29, 26, 24, 28), (2, 3, 12, 25), (25, 12, 14, 26), (26, 14, 13, 24), (19, 15, 17, 20), (20, 17, 16, 18), (31, 46, 42, 30), (30, 42, 54, 34), (34, 54, 52, 32), (35, 36, 8, 37), (38, 48, 46, 31), (43, 45, 49, 55), (55, 49, 40, 51), (33, 39, 48, 38), (39, 41, 50, 48), (41, 40, 49, 50), (42, 44, 56, 54), (44, 43, 55, 56), (48, 50, 47, 46), (50, 49, 45, 47), (54, 56, 53, 52), (56, 55, 51, 53), (32, 52, 39, 33), (52, 53, 41, 39), (53, 51, 40, 41), (46, 47, 44, 42), (47, 45, 43, 44)])
_uv = me_cube_002.uv_layers.new(name='UVMap')
_uv.uv.foreach_set('vector', [0.125, 0.5511, 0.1761, 0.5511, 0.1761, 0.5511, 0.125, 0.5511, 0.1761, 0.5511, 0.1761, 0.625, 0.1761, 0.625, 0.1761, 0.5511, 0.1761, 0.625, 0.1761, 0.6989, 0.1761, 0.6989, 0.1761, 0.625, 0.5469, 0.3528, 0.5246, 0.375, 0.5469, 0.3528, 0.5571, 0.375, 0.5246, 0.3425, 0.5469, 0.3528, 0.5246, 0.375, 0.5024, 0.3528, 0.5246, 0.375, 0.5024, 0.3528, 0.4921, 0.375, 0.5024, 0.3528, 0.375, 0.125, 0.375, 0.1989, 0.375, 0.1989, 0.375, 0.125, 0.1565, 0.5511, 0.1565, 0.625, 0.1446, 0.625, 0.1446, 0.5511, 0.1565, 0.625, 0.1565, 0.6989, 0.1446, 0.6989, 0.1446, 0.625, 0.375, 0.05109, 0.375, 0.125, 0.375, 0.125, 0.375, 0.05109, 0.375, 0.05109, 0.375, 0.125, 0.375, 0.125, 0.375, 0.05109, 0.125, 0.6989, 0.125, 0.625, 0.1446, 0.625, 0.1446, 0.6989, 0.1761, 0.5511, 0.1761, 0.625, 0.1761, 0.625, 0.1742, 0.5511, 0.1742, 0.5511, 0.1761, 0.625, 0.1565, 0.625, 0.1565, 0.5511, 0.375, 0.125, 0.375, 0.1989, 0.375, 0.1989, 0.375, 0.125, 0.125, 0.625, 0.125, 0.5511, 0.1446, 0.5511, 0.1446, 0.625, 0.1761, 0.625, 0.1761, 0.6989, 0.1742, 0.6989, 0.1761, 0.625, 0.1761, 0.625, 0.1742, 0.6989, 0.1565, 0.6989, 0.1565, 0.625, 0.1761, 0.6989, 0.125, 0.6989, 0.125, 0.6989, 0.1761, 0.6989, 0.1761, 0.6989, 0.125, 0.6989, 0.1307, 0.6989, 0.1742, 0.6989, 0.1742, 0.6989, 0.1307, 0.6989, 0.1446, 0.6989, 0.1565, 0.6989, 0.125, 0.5511, 0.1761, 0.5511, 0.1742, 0.5511, 0.1307, 0.5511, 0.1307, 0.5511, 0.1742, 0.5511, 0.1565, 0.5511, 0.1446, 0.5511, 0.125, 0.5511, 0.125, 0.5511, 0.1761, 0.5511, 0.1761, 0.5511, 0.1761, 0.5511, 0.1761, 0.5511, 0.1761, 0.625, 0.1761, 0.625, 0.1761, 0.625, 0.1761, 0.625, 0.1761, 0.6989, 0.1761, 0.6989, 0.5246, 0.3425, 0.5024, 0.3528, 0.5246, 0.375, 0.5469, 0.3528, 0.375, 0.125, 0.375, 0.125, 0.375, 0.1989, 0.375, 0.1989, 0.1565, 0.5511, 0.1446, 0.5511, 0.1446, 0.625, 0.1565, 0.625, 0.1565, 0.625, 0.1446, 0.625, 0.1446, 0.6989, 0.1565, 0.6989, 0.375, 0.05109, 0.375, 0.05109, 0.375, 0.125, 0.375, 0.125, 0.375, 0.05109, 0.375, 0.05109, 0.375, 0.125, 0.375, 0.125, 0.125, 0.6989, 0.1446, 0.6989, 0.1446, 0.625, 0.125, 0.625, 0.1761, 0.5511, 0.1742, 0.5511, 0.1761, 0.625, 0.1761, 0.625, 0.1742, 0.5511, 0.1565, 0.5511, 0.1565, 0.625, 0.1761, 0.625, 0.375, 0.125, 0.375, 0.125, 0.375, 0.1989, 0.375, 0.1989, 0.125, 0.625, 0.1446, 0.625, 0.1446, 0.5511, 0.125, 0.5511, 0.1761, 0.625, 0.1761, 0.625, 0.1742, 0.6989, 0.1761, 0.6989, 0.1761, 0.625, 0.1565, 0.625, 0.1565, 0.6989, 0.1742, 0.6989, 0.1761, 0.6989, 0.1761, 0.6989, 0.125, 0.6989, 0.125, 0.6989, 0.1761, 0.6989, 0.1742, 0.6989, 0.1307, 0.6989, 0.125, 0.6989, 0.1742, 0.6989, 0.1565, 0.6989, 0.1446, 0.6989, 0.1307, 0.6989, 0.125, 0.5511, 0.1307, 0.5511, 0.1742, 0.5511, 0.1761, 0.5511, 0.1307, 0.5511, 0.1446, 0.5511, 0.1565, 0.5511, 0.1742, 0.5511])
me_cube_002.materials.append(mat_tracks)
me_cube_002.use_mirror_vertex_groups = False
me_cube_002.update()
arm_armature = bpy.data.armatures.new('Armature')  # bones are not reproduced

# ---- objects
ob_cube_002 = bpy.data.objects.new('Cube.002', me_cube)
ob_armature = bpy.data.objects.new('Armature', arm_armature)
ob_cube_001 = bpy.data.objects.new('Cube.001', me_cube_001)
ob_cube_003 = bpy.data.objects.new('Cube.003', me_cube_002)

# ---- transforms, parenting, visibility, modifiers, constraints
ob_cube_002.parent = ob_armature
ob_cube_002.location = (0.0, 0.0, 0.0)
ob_cube_002.rotation_euler = (0.0, -0.0, 1.571)
ob_cube_002.scale = (0.5, 0.5, 0.5)
ob_cube_002.lock_rotations_4d = False
ob_cube_002.empty_display_type = 'ARROWS'
ob_cube_002.lineart.crease_threshold = 0.0
_vg = ob_cube_002.vertex_groups.new(name='Bone')
_vg.add([0, 1, 2, 3, 4, 5, 6, 7, 8], 1.0, 'REPLACE')
_vg = ob_cube_002.vertex_groups.new(name='Bone.001')
_m = ob_cube_002.modifiers.new('Armature', 'ARMATURE')
_m.object = ob_armature
ob_armature.location = (0.0, 0.0, 0.0)
ob_armature.rotation_euler = (0.0, -0.0, 4.712)
ob_armature.show_in_front = True
ob_cube_001.parent = ob_armature
ob_cube_001.location = (0.0, 0.0, 0.0)
ob_cube_001.rotation_euler = (0.0, -0.0, 1.571)
ob_cube_001.scale = (0.5, 0.5, 0.5)
ob_cube_001.lock_rotations_4d = False
ob_cube_001.empty_display_type = 'ARROWS'
ob_cube_001.lineart.crease_threshold = 0.0
_vg = ob_cube_001.vertex_groups.new(name='Bone')
_vg.add([0, 1, 2, 3, 4, 5, 6, 7, 8, 9, 10, 11, 12, 13, 14, 15, 16, 17, 18, 19, 20, 21, 22, 23, 24, 25, 26, 27, 28, 29, 30, 31, 32, 33, 34, 35, 36, 37, 38, 39, 40, 41, 42, 43, 44, 45, 46, 47, 48, 49, 50, 51, 53, 54, 55, 56, 57, 58, 59, 60, 79, 86, 87, 88, 89, 90, 91, 92, 93, 94, 95, 96, 97, 98, 99, 100, 101, 102, 103, 104, 105, 106, 107, 108, 109, 110, 111, 112, 113, 114, 115, 116, 117, 118, 119, 120, 121, 122, 123, 124, 125, 126, 127, 128, 129, 130, 131, 132, 133, 134, 135, 136, 137, 138, 139, 140, 141, 142, 143, 144, 145, 146, 147, 148, 149, 150, 151, 152, 153, 154, 155, 156, 167, 173, 174, 175, 176, 177, 178, 179, 180, 181, 182, 183, 184, 185, 186, 187, 188, 189, 190, 191], 1.0, 'REPLACE')
_vg = ob_cube_001.vertex_groups.new(name='Bone.001')
_vg.add([52, 61, 62, 63, 64, 65, 66, 67, 68, 69, 70, 71, 72, 73, 74, 75, 76, 77, 78, 80, 81, 82, 83, 84, 85, 157, 158, 159, 160, 161, 162, 163, 164, 165, 166, 168, 169, 170, 171, 172], 1.0, 'REPLACE')
_m = ob_cube_001.modifiers.new('Armature', 'ARMATURE')
_m.object = ob_armature
ob_cube_003.parent = ob_armature
ob_cube_003.location = (0.0, 0.0, 0.0)
ob_cube_003.rotation_euler = (0.0, -0.0, 1.571)
ob_cube_003.scale = (0.5, 0.5, 0.5)
ob_cube_003.lock_rotations_4d = False
ob_cube_003.empty_display_type = 'ARROWS'
ob_cube_003.lineart.crease_threshold = 0.0
_vg = ob_cube_003.vertex_groups.new(name='Bone')
_vg.add([0, 1, 2, 3, 5, 11, 12, 13, 14, 15, 16, 17, 18, 19, 20, 21, 22, 23, 24, 25, 26, 27, 28, 29, 30, 31, 32, 33, 34, 38, 39, 40, 41, 42, 43, 44, 45, 46, 47, 48, 49, 50, 51, 52, 53, 54, 55, 56], 1.0, 'REPLACE')
_vg = ob_cube_003.vertex_groups.new(name='Bone.001')
_vg.add([4, 6, 7, 8, 9, 10, 35, 36, 37], 1.0, 'REPLACE')
_m = ob_cube_003.modifiers.new('Armature', 'ARMATURE')
_m.object = ob_armature

# ---- collection membership
scene.collection.objects.link(ob_cube_002)
scene.collection.objects.link(ob_armature)
scene.collection.objects.link(ob_cube_001)
scene.collection.objects.link(ob_cube_003)

# ---- scene / render settings (as saved in the file)
scene.frame_start = 1; scene.frame_end = 20; scene.frame_set(0)
scene.render.engine = 'BLENDER_EEVEE_NEXT'
scene.cycles.sampling_pattern = 'TABULATED_SOBOL'
bpy.context.view_layer.update()

# ---- added for rendering (the .blend has no active camera and no usable light): camera, sun
cam_auto = bpy.data.cameras.new('AutoCamera')
cam_auto.lens = 50.0
cam_auto.sensor_width = 36.0
cam_auto.clip_end = 1000.0
ob_auto_camera = bpy.data.objects.new('AutoCamera', cam_auto)
scene.collection.objects.link(ob_auto_camera)
ob_auto_camera.location = (2.32441, -3.04326, 2.45371)
ob_auto_camera.rotation_euler = (1.09748, -7.21219e-08, 0.694738)
scene.camera = ob_auto_camera
light_auto_sun = bpy.data.lights.new('AutoSun', 'SUN')
light_auto_sun.energy = 3.0
light_auto_sun.angle = 0.0523599
ob_auto_sun = bpy.data.objects.new('AutoSun', light_auto_sun)
scene.collection.objects.link(ob_auto_sun)
ob_auto_sun.rotation_euler = (0.872665, 0.174533, 0.523599)
bpy.context.view_layer.update()

